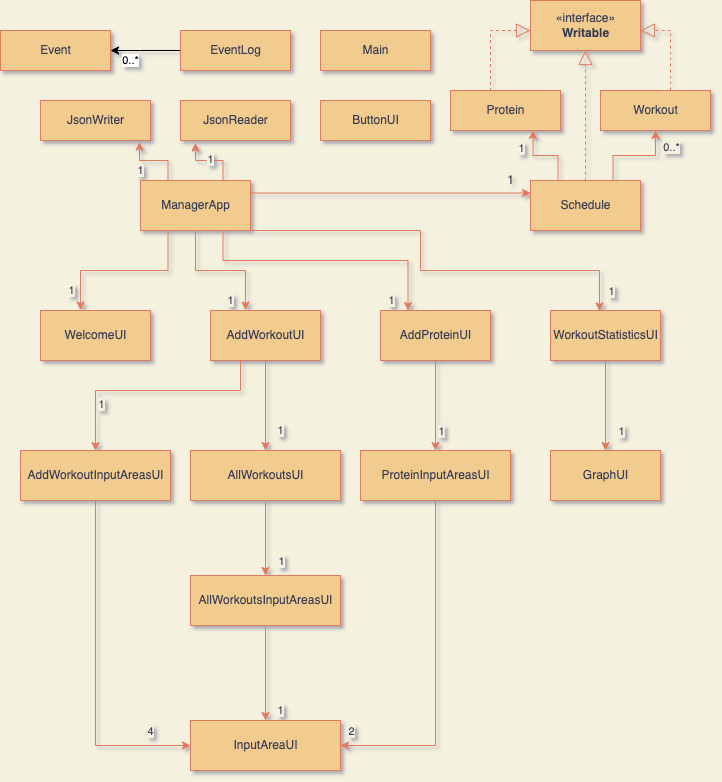

The diagram above was exported from draw.io. Its source (the exported page's mxGraphModel, read from the mxfile embedded in the PNG):
<mxGraphModel dx="2114" dy="614" grid="1" gridSize="10" guides="1" tooltips="1" connect="1" arrows="1" fold="1" page="1" pageScale="1" pageWidth="827" pageHeight="1169" background="#F4F1DE" math="0" shadow="1">
  <root>
    <mxCell id="0" />
    <mxCell id="1" parent="0" />
    <mxCell id="1f_zp1s9ceZMwk-CuHIr-5" value="Event" style="html=1;fillColor=#F2CC8F;strokeColor=#E07A5F;fontColor=#393C56;" parent="1" vertex="1">
      <mxGeometry x="-840" y="40" width="110" height="40" as="geometry" />
    </mxCell>
    <mxCell id="pOoZxaCaP1-4KLI_eVit-1" value="0..*" style="edgeStyle=orthogonalEdgeStyle;rounded=0;orthogonalLoop=1;jettySize=auto;html=1;exitX=0;exitY=0.5;exitDx=0;exitDy=0;entryX=1;entryY=0.5;entryDx=0;entryDy=0;" parent="1" source="1f_zp1s9ceZMwk-CuHIr-6" target="1f_zp1s9ceZMwk-CuHIr-5" edge="1">
      <mxGeometry x="0.4286" y="10" relative="1" as="geometry">
        <Array as="points">
          <mxPoint x="-700" y="60" />
          <mxPoint x="-700" y="60" />
        </Array>
        <mxPoint as="offset" />
      </mxGeometry>
    </mxCell>
    <mxCell id="1f_zp1s9ceZMwk-CuHIr-6" value="EventLog" style="html=1;fillColor=#F2CC8F;strokeColor=#E07A5F;fontColor=#393C56;" parent="1" vertex="1">
      <mxGeometry x="-660" y="40" width="110" height="40" as="geometry" />
    </mxCell>
    <mxCell id="1f_zp1s9ceZMwk-CuHIr-7" value="«interface»&lt;br&gt;&lt;b&gt;Writable&lt;/b&gt;" style="html=1;fillColor=#F2CC8F;strokeColor=#E07A5F;fontColor=#393C56;" parent="1" vertex="1">
      <mxGeometry x="-310" y="10" width="110" height="50" as="geometry" />
    </mxCell>
    <mxCell id="1f_zp1s9ceZMwk-CuHIr-8" value="Protein" style="html=1;fillColor=#F2CC8F;strokeColor=#E07A5F;fontColor=#393C56;" parent="1" vertex="1">
      <mxGeometry x="-390" y="100" width="110" height="40" as="geometry" />
    </mxCell>
    <mxCell id="1f_zp1s9ceZMwk-CuHIr-9" value="" style="endArrow=block;dashed=1;endFill=0;endSize=12;html=1;rounded=0;entryX=0;entryY=0.6;entryDx=0;entryDy=0;exitX=0.364;exitY=0.013;exitDx=0;exitDy=0;exitPerimeter=0;entryPerimeter=0;labelBackgroundColor=#F4F1DE;strokeColor=#E07A5F;fontColor=#393C56;" parent="1" source="1f_zp1s9ceZMwk-CuHIr-8" target="1f_zp1s9ceZMwk-CuHIr-7" edge="1">
      <mxGeometry width="160" relative="1" as="geometry">
        <mxPoint x="-350" y="90" as="sourcePoint" />
        <mxPoint x="-320" y="40" as="targetPoint" />
        <Array as="points">
          <mxPoint x="-350" y="40" />
        </Array>
      </mxGeometry>
    </mxCell>
    <mxCell id="1f_zp1s9ceZMwk-CuHIr-11" value="Workout" style="html=1;fillColor=#F2CC8F;strokeColor=#E07A5F;fontColor=#393C56;" parent="1" vertex="1">
      <mxGeometry x="-240" y="100" width="110" height="40" as="geometry" />
    </mxCell>
    <mxCell id="1f_zp1s9ceZMwk-CuHIr-13" value="" style="endArrow=block;dashed=1;endFill=0;endSize=12;html=1;rounded=0;labelBackgroundColor=#F4F1DE;strokeColor=#E07A5F;fontColor=#393C56;" parent="1" edge="1">
      <mxGeometry width="160" relative="1" as="geometry">
        <mxPoint x="-170" y="100" as="sourcePoint" />
        <mxPoint x="-200" y="40" as="targetPoint" />
        <Array as="points">
          <mxPoint x="-170" y="40" />
        </Array>
      </mxGeometry>
    </mxCell>
    <mxCell id="1f_zp1s9ceZMwk-CuHIr-27" style="edgeStyle=orthogonalEdgeStyle;rounded=0;orthogonalLoop=1;jettySize=auto;html=1;exitX=0.25;exitY=0;exitDx=0;exitDy=0;entryX=0.75;entryY=1;entryDx=0;entryDy=0;labelBackgroundColor=#F4F1DE;strokeColor=#E07A5F;fontColor=#393C56;" parent="1" source="1f_zp1s9ceZMwk-CuHIr-14" target="1f_zp1s9ceZMwk-CuHIr-8" edge="1">
      <mxGeometry relative="1" as="geometry" />
    </mxCell>
    <mxCell id="1f_zp1s9ceZMwk-CuHIr-28" value="1" style="edgeLabel;html=1;align=center;verticalAlign=middle;resizable=0;points=[];labelBackgroundColor=#F4F1DE;fontColor=#393C56;" parent="1f_zp1s9ceZMwk-CuHIr-27" vertex="1" connectable="0">
      <mxGeometry x="0.56" y="1" relative="1" as="geometry">
        <mxPoint x="-11" y="1" as="offset" />
      </mxGeometry>
    </mxCell>
    <mxCell id="1f_zp1s9ceZMwk-CuHIr-29" style="edgeStyle=orthogonalEdgeStyle;rounded=0;orthogonalLoop=1;jettySize=auto;html=1;exitX=0.75;exitY=0;exitDx=0;exitDy=0;labelBackgroundColor=#F4F1DE;strokeColor=#E07A5F;fontColor=#393C56;" parent="1" source="1f_zp1s9ceZMwk-CuHIr-14" target="1f_zp1s9ceZMwk-CuHIr-11" edge="1">
      <mxGeometry relative="1" as="geometry" />
    </mxCell>
    <mxCell id="1f_zp1s9ceZMwk-CuHIr-30" value="0..*" style="edgeLabel;html=1;align=center;verticalAlign=middle;resizable=0;points=[];labelBackgroundColor=#F4F1DE;fontColor=#393C56;" parent="1f_zp1s9ceZMwk-CuHIr-29" vertex="1" connectable="0">
      <mxGeometry x="0.6432" y="-1" relative="1" as="geometry">
        <mxPoint x="14" as="offset" />
      </mxGeometry>
    </mxCell>
    <mxCell id="1f_zp1s9ceZMwk-CuHIr-14" value="Schedule" style="html=1;fillColor=#F2CC8F;strokeColor=#E07A5F;fontColor=#393C56;" parent="1" vertex="1">
      <mxGeometry x="-310" y="190" width="110" height="50" as="geometry" />
    </mxCell>
    <mxCell id="1f_zp1s9ceZMwk-CuHIr-15" value="" style="endArrow=block;dashed=1;endFill=0;endSize=12;html=1;rounded=0;exitX=0.5;exitY=0;exitDx=0;exitDy=0;entryX=0.5;entryY=1;entryDx=0;entryDy=0;labelBackgroundColor=#F4F1DE;strokeColor=#E07A5F;fontColor=#393C56;" parent="1" source="1f_zp1s9ceZMwk-CuHIr-14" target="1f_zp1s9ceZMwk-CuHIr-7" edge="1">
      <mxGeometry width="160" relative="1" as="geometry">
        <mxPoint x="-420" y="310" as="sourcePoint" />
        <mxPoint x="-260" y="310" as="targetPoint" />
      </mxGeometry>
    </mxCell>
    <mxCell id="1f_zp1s9ceZMwk-CuHIr-16" value="JsonWriter" style="html=1;fillColor=#F2CC8F;strokeColor=#E07A5F;fontColor=#393C56;" parent="1" vertex="1">
      <mxGeometry x="-800" y="110" width="110" height="40" as="geometry" />
    </mxCell>
    <mxCell id="1f_zp1s9ceZMwk-CuHIr-17" value="JsonReader" style="html=1;fillColor=#F2CC8F;strokeColor=#E07A5F;fontColor=#393C56;" parent="1" vertex="1">
      <mxGeometry x="-660" y="110" width="110" height="40" as="geometry" />
    </mxCell>
    <mxCell id="1f_zp1s9ceZMwk-CuHIr-18" style="edgeStyle=orthogonalEdgeStyle;rounded=0;orthogonalLoop=1;jettySize=auto;html=1;exitX=0.5;exitY=1;exitDx=0;exitDy=0;labelBackgroundColor=#F4F1DE;strokeColor=#E07A5F;fontColor=#393C56;" parent="1" source="1f_zp1s9ceZMwk-CuHIr-16" target="1f_zp1s9ceZMwk-CuHIr-16" edge="1">
      <mxGeometry relative="1" as="geometry" />
    </mxCell>
    <mxCell id="1f_zp1s9ceZMwk-CuHIr-20" style="edgeStyle=orthogonalEdgeStyle;rounded=0;orthogonalLoop=1;jettySize=auto;html=1;exitX=0.5;exitY=1;exitDx=0;exitDy=0;labelBackgroundColor=#F4F1DE;strokeColor=#E07A5F;fontColor=#393C56;" parent="1" source="1f_zp1s9ceZMwk-CuHIr-17" target="1f_zp1s9ceZMwk-CuHIr-17" edge="1">
      <mxGeometry relative="1" as="geometry" />
    </mxCell>
    <mxCell id="1f_zp1s9ceZMwk-CuHIr-22" value="1" style="edgeStyle=orthogonalEdgeStyle;rounded=0;orthogonalLoop=1;jettySize=auto;html=1;exitX=0.25;exitY=0;exitDx=0;exitDy=0;entryX=0.9;entryY=1.038;entryDx=0;entryDy=0;entryPerimeter=0;labelBackgroundColor=#F4F1DE;strokeColor=#E07A5F;fontColor=#393C56;" parent="1" source="1f_zp1s9ceZMwk-CuHIr-21" target="1f_zp1s9ceZMwk-CuHIr-16" edge="1">
      <mxGeometry x="0.4343" y="9" relative="1" as="geometry">
        <mxPoint y="1" as="offset" />
      </mxGeometry>
    </mxCell>
    <mxCell id="1f_zp1s9ceZMwk-CuHIr-23" style="edgeStyle=orthogonalEdgeStyle;rounded=0;orthogonalLoop=1;jettySize=auto;html=1;exitX=0.75;exitY=0;exitDx=0;exitDy=0;entryX=0.136;entryY=1.063;entryDx=0;entryDy=0;entryPerimeter=0;labelBackgroundColor=#F4F1DE;strokeColor=#E07A5F;fontColor=#393C56;" parent="1" source="1f_zp1s9ceZMwk-CuHIr-21" target="1f_zp1s9ceZMwk-CuHIr-17" edge="1">
      <mxGeometry relative="1" as="geometry" />
    </mxCell>
    <mxCell id="1f_zp1s9ceZMwk-CuHIr-24" value="1" style="edgeLabel;html=1;align=center;verticalAlign=middle;resizable=0;points=[];labelBackgroundColor=#F4F1DE;fontColor=#393C56;" parent="1f_zp1s9ceZMwk-CuHIr-23" vertex="1" connectable="0">
      <mxGeometry x="0.5007" relative="1" as="geometry">
        <mxPoint x="15" as="offset" />
      </mxGeometry>
    </mxCell>
    <mxCell id="1f_zp1s9ceZMwk-CuHIr-25" style="edgeStyle=orthogonalEdgeStyle;rounded=0;orthogonalLoop=1;jettySize=auto;html=1;exitX=1;exitY=0.25;exitDx=0;exitDy=0;entryX=0;entryY=0.25;entryDx=0;entryDy=0;labelBackgroundColor=#F4F1DE;strokeColor=#E07A5F;fontColor=#393C56;" parent="1" source="1f_zp1s9ceZMwk-CuHIr-21" target="1f_zp1s9ceZMwk-CuHIr-14" edge="1">
      <mxGeometry relative="1" as="geometry" />
    </mxCell>
    <mxCell id="1f_zp1s9ceZMwk-CuHIr-47" style="edgeStyle=orthogonalEdgeStyle;rounded=0;orthogonalLoop=1;jettySize=auto;html=1;exitX=0.25;exitY=1;exitDx=0;exitDy=0;entryX=0.364;entryY=-0.01;entryDx=0;entryDy=0;entryPerimeter=0;labelBackgroundColor=#F4F1DE;strokeColor=#E07A5F;fontColor=#393C56;" parent="1" source="1f_zp1s9ceZMwk-CuHIr-21" target="1f_zp1s9ceZMwk-CuHIr-31" edge="1">
      <mxGeometry relative="1" as="geometry" />
    </mxCell>
    <mxCell id="1f_zp1s9ceZMwk-CuHIr-55" value="1" style="edgeLabel;html=1;align=center;verticalAlign=middle;resizable=0;points=[];labelBackgroundColor=#F4F1DE;fontColor=#393C56;" parent="1f_zp1s9ceZMwk-CuHIr-47" vertex="1" connectable="0">
      <mxGeometry x="0.7605" y="-1" relative="1" as="geometry">
        <mxPoint x="-9" as="offset" />
      </mxGeometry>
    </mxCell>
    <mxCell id="1f_zp1s9ceZMwk-CuHIr-48" value="1" style="edgeStyle=orthogonalEdgeStyle;rounded=0;orthogonalLoop=1;jettySize=auto;html=1;exitX=0.5;exitY=1;exitDx=0;exitDy=0;entryX=0.318;entryY=-0.01;entryDx=0;entryDy=0;entryPerimeter=0;labelBackgroundColor=#F4F1DE;strokeColor=#E07A5F;fontColor=#393C56;" parent="1" source="1f_zp1s9ceZMwk-CuHIr-21" target="1f_zp1s9ceZMwk-CuHIr-32" edge="1">
      <mxGeometry x="0.8534" y="-15" relative="1" as="geometry">
        <Array as="points">
          <mxPoint x="-645" y="280" />
          <mxPoint x="-595" y="280" />
        </Array>
        <mxPoint as="offset" />
      </mxGeometry>
    </mxCell>
    <mxCell id="1f_zp1s9ceZMwk-CuHIr-49" value="1" style="edgeStyle=orthogonalEdgeStyle;rounded=0;orthogonalLoop=1;jettySize=auto;html=1;exitX=0.75;exitY=1;exitDx=0;exitDy=0;entryX=0.25;entryY=0;entryDx=0;entryDy=0;labelBackgroundColor=#F4F1DE;strokeColor=#E07A5F;fontColor=#393C56;" parent="1" source="1f_zp1s9ceZMwk-CuHIr-21" target="1f_zp1s9ceZMwk-CuHIr-33" edge="1">
      <mxGeometry x="0.9245" y="-17" relative="1" as="geometry">
        <Array as="points">
          <mxPoint x="-617" y="270" />
          <mxPoint x="-432" y="270" />
        </Array>
        <mxPoint as="offset" />
      </mxGeometry>
    </mxCell>
    <mxCell id="1f_zp1s9ceZMwk-CuHIr-50" style="edgeStyle=orthogonalEdgeStyle;rounded=0;orthogonalLoop=1;jettySize=auto;html=1;exitX=1;exitY=1;exitDx=0;exitDy=0;entryX=0.445;entryY=0.01;entryDx=0;entryDy=0;entryPerimeter=0;labelBackgroundColor=#F4F1DE;strokeColor=#E07A5F;fontColor=#393C56;" parent="1" source="1f_zp1s9ceZMwk-CuHIr-21" target="1f_zp1s9ceZMwk-CuHIr-34" edge="1">
      <mxGeometry relative="1" as="geometry">
        <mxPoint x="-240" y="290" as="targetPoint" />
        <Array as="points">
          <mxPoint x="-420" y="240" />
          <mxPoint x="-420" y="280" />
          <mxPoint x="-241" y="280" />
        </Array>
      </mxGeometry>
    </mxCell>
    <mxCell id="1f_zp1s9ceZMwk-CuHIr-56" value="1" style="edgeLabel;html=1;align=center;verticalAlign=middle;resizable=0;points=[];labelBackgroundColor=#F4F1DE;fontColor=#393C56;" parent="1f_zp1s9ceZMwk-CuHIr-50" vertex="1" connectable="0">
      <mxGeometry x="0.7416" relative="1" as="geometry">
        <mxPoint x="26" y="20" as="offset" />
      </mxGeometry>
    </mxCell>
    <mxCell id="1f_zp1s9ceZMwk-CuHIr-21" value="ManagerApp" style="html=1;fillColor=#F2CC8F;strokeColor=#E07A5F;fontColor=#393C56;" parent="1" vertex="1">
      <mxGeometry x="-700" y="190" width="110" height="50" as="geometry" />
    </mxCell>
    <mxCell id="1f_zp1s9ceZMwk-CuHIr-26" value="1" style="text;html=1;align=center;verticalAlign=middle;resizable=0;points=[];autosize=1;strokeColor=none;fillColor=none;fontColor=#393C56;" parent="1" vertex="1">
      <mxGeometry x="-340" y="180" width="20" height="20" as="geometry" />
    </mxCell>
    <mxCell id="1f_zp1s9ceZMwk-CuHIr-31" value="WelcomeUI" style="html=1;fillColor=#F2CC8F;strokeColor=#E07A5F;fontColor=#393C56;" parent="1" vertex="1">
      <mxGeometry x="-800" y="320" width="110" height="50" as="geometry" />
    </mxCell>
    <mxCell id="1f_zp1s9ceZMwk-CuHIr-38" value="" style="edgeStyle=orthogonalEdgeStyle;rounded=0;orthogonalLoop=1;jettySize=auto;html=1;exitX=0.25;exitY=1;exitDx=0;exitDy=0;labelBackgroundColor=#F4F1DE;strokeColor=#E07A5F;fontColor=#393C56;" parent="1" source="1f_zp1s9ceZMwk-CuHIr-32" target="1f_zp1s9ceZMwk-CuHIr-37" edge="1">
      <mxGeometry relative="1" as="geometry">
        <Array as="points">
          <mxPoint x="-600" y="370" />
          <mxPoint x="-600" y="400" />
          <mxPoint x="-745" y="400" />
        </Array>
      </mxGeometry>
    </mxCell>
    <mxCell id="1f_zp1s9ceZMwk-CuHIr-39" value="1" style="edgeLabel;html=1;align=center;verticalAlign=middle;resizable=0;points=[];labelBackgroundColor=#F4F1DE;fontColor=#393C56;" parent="1f_zp1s9ceZMwk-CuHIr-38" vertex="1" connectable="0">
      <mxGeometry x="0.6125" y="2" relative="1" as="geometry">
        <mxPoint x="3" as="offset" />
      </mxGeometry>
    </mxCell>
    <mxCell id="1f_zp1s9ceZMwk-CuHIr-42" value="1" style="edgeStyle=orthogonalEdgeStyle;rounded=0;orthogonalLoop=1;jettySize=auto;html=1;labelBackgroundColor=#F4F1DE;strokeColor=#E07A5F;fontColor=#393C56;" parent="1" source="1f_zp1s9ceZMwk-CuHIr-32" target="1f_zp1s9ceZMwk-CuHIr-41" edge="1">
      <mxGeometry x="0.5556" y="15" relative="1" as="geometry">
        <Array as="points">
          <mxPoint x="-575" y="440" />
          <mxPoint x="-575" y="440" />
        </Array>
        <mxPoint as="offset" />
      </mxGeometry>
    </mxCell>
    <mxCell id="1f_zp1s9ceZMwk-CuHIr-32" value="AddWorkoutUI" style="html=1;fillColor=#F2CC8F;strokeColor=#E07A5F;fontColor=#393C56;" parent="1" vertex="1">
      <mxGeometry x="-630" y="320" width="110" height="50" as="geometry" />
    </mxCell>
    <mxCell id="1f_zp1s9ceZMwk-CuHIr-44" value="" style="edgeStyle=orthogonalEdgeStyle;rounded=0;orthogonalLoop=1;jettySize=auto;html=1;labelBackgroundColor=#F4F1DE;strokeColor=#E07A5F;fontColor=#393C56;" parent="1" source="1f_zp1s9ceZMwk-CuHIr-33" target="1f_zp1s9ceZMwk-CuHIr-43" edge="1">
      <mxGeometry relative="1" as="geometry" />
    </mxCell>
    <mxCell id="1f_zp1s9ceZMwk-CuHIr-58" value="1" style="edgeLabel;html=1;align=center;verticalAlign=middle;resizable=0;points=[];labelBackgroundColor=#F4F1DE;fontColor=#393C56;" parent="1f_zp1s9ceZMwk-CuHIr-44" vertex="1" connectable="0">
      <mxGeometry x="0.0778" y="2" relative="1" as="geometry">
        <mxPoint x="3" y="21" as="offset" />
      </mxGeometry>
    </mxCell>
    <mxCell id="1f_zp1s9ceZMwk-CuHIr-33" value="AddProteinUI" style="html=1;fillColor=#F2CC8F;strokeColor=#E07A5F;fontColor=#393C56;" parent="1" vertex="1">
      <mxGeometry x="-460" y="320" width="110" height="50" as="geometry" />
    </mxCell>
    <mxCell id="1f_zp1s9ceZMwk-CuHIr-46" value="" style="edgeStyle=orthogonalEdgeStyle;rounded=0;orthogonalLoop=1;jettySize=auto;html=1;labelBackgroundColor=#F4F1DE;strokeColor=#E07A5F;fontColor=#393C56;" parent="1" source="1f_zp1s9ceZMwk-CuHIr-34" target="1f_zp1s9ceZMwk-CuHIr-45" edge="1">
      <mxGeometry relative="1" as="geometry" />
    </mxCell>
    <mxCell id="1f_zp1s9ceZMwk-CuHIr-57" value="1" style="edgeLabel;html=1;align=center;verticalAlign=middle;resizable=0;points=[];labelBackgroundColor=#F4F1DE;fontColor=#393C56;" parent="1f_zp1s9ceZMwk-CuHIr-46" vertex="1" connectable="0">
      <mxGeometry x="-0.1444" y="1" relative="1" as="geometry">
        <mxPoint x="14" y="31" as="offset" />
      </mxGeometry>
    </mxCell>
    <mxCell id="1f_zp1s9ceZMwk-CuHIr-34" value="WorkoutStatisticsUI" style="html=1;fillColor=#F2CC8F;strokeColor=#E07A5F;fontColor=#393C56;" parent="1" vertex="1">
      <mxGeometry x="-290" y="320" width="110" height="50" as="geometry" />
    </mxCell>
    <mxCell id="1f_zp1s9ceZMwk-CuHIr-52" style="edgeStyle=orthogonalEdgeStyle;rounded=0;orthogonalLoop=1;jettySize=auto;html=1;exitX=0.5;exitY=1;exitDx=0;exitDy=0;entryX=0;entryY=0.5;entryDx=0;entryDy=0;labelBackgroundColor=#F4F1DE;strokeColor=#E07A5F;fontColor=#393C56;" parent="1" source="1f_zp1s9ceZMwk-CuHIr-37" target="1f_zp1s9ceZMwk-CuHIr-51" edge="1">
      <mxGeometry relative="1" as="geometry" />
    </mxCell>
    <mxCell id="1f_zp1s9ceZMwk-CuHIr-59" value="4" style="edgeLabel;html=1;align=center;verticalAlign=middle;resizable=0;points=[];labelBackgroundColor=#F4F1DE;fontColor=#393C56;" parent="1f_zp1s9ceZMwk-CuHIr-52" vertex="1" connectable="0">
      <mxGeometry x="0.6174" y="3" relative="1" as="geometry">
        <mxPoint x="24" y="-12" as="offset" />
      </mxGeometry>
    </mxCell>
    <mxCell id="1f_zp1s9ceZMwk-CuHIr-37" value="AddWorkoutInputAreasUI" style="html=1;fillColor=#F2CC8F;strokeColor=#E07A5F;fontColor=#393C56;" parent="1" vertex="1">
      <mxGeometry x="-820" y="460" width="150" height="50" as="geometry" />
    </mxCell>
    <mxCell id="1f_zp1s9ceZMwk-CuHIr-61" style="edgeStyle=orthogonalEdgeStyle;rounded=0;orthogonalLoop=1;jettySize=auto;html=1;exitX=0.5;exitY=1;exitDx=0;exitDy=0;entryX=0.5;entryY=0;entryDx=0;entryDy=0;labelBackgroundColor=#F4F1DE;strokeColor=#E07A5F;fontColor=#393C56;" parent="1" source="1f_zp1s9ceZMwk-CuHIr-41" target="1f_zp1s9ceZMwk-CuHIr-60" edge="1">
      <mxGeometry relative="1" as="geometry" />
    </mxCell>
    <mxCell id="1f_zp1s9ceZMwk-CuHIr-63" value="1" style="edgeLabel;html=1;align=center;verticalAlign=middle;resizable=0;points=[];labelBackgroundColor=#F4F1DE;fontColor=#393C56;" parent="1f_zp1s9ceZMwk-CuHIr-61" vertex="1" connectable="0">
      <mxGeometry x="0.5333" relative="1" as="geometry">
        <mxPoint x="15" y="3" as="offset" />
      </mxGeometry>
    </mxCell>
    <mxCell id="1f_zp1s9ceZMwk-CuHIr-41" value="AllWorkoutsUI" style="html=1;fillColor=#F2CC8F;strokeColor=#E07A5F;fontColor=#393C56;" parent="1" vertex="1">
      <mxGeometry x="-650" y="460" width="150" height="50" as="geometry" />
    </mxCell>
    <mxCell id="1f_zp1s9ceZMwk-CuHIr-54" style="edgeStyle=orthogonalEdgeStyle;rounded=0;orthogonalLoop=1;jettySize=auto;html=1;exitX=0.5;exitY=1;exitDx=0;exitDy=0;entryX=1;entryY=0.5;entryDx=0;entryDy=0;labelBackgroundColor=#F4F1DE;strokeColor=#E07A5F;fontColor=#393C56;" parent="1" source="1f_zp1s9ceZMwk-CuHIr-43" target="1f_zp1s9ceZMwk-CuHIr-51" edge="1">
      <mxGeometry relative="1" as="geometry" />
    </mxCell>
    <mxCell id="1f_zp1s9ceZMwk-CuHIr-64" value="2" style="edgeLabel;html=1;align=center;verticalAlign=middle;resizable=0;points=[];labelBackgroundColor=#F4F1DE;fontColor=#393C56;" parent="1f_zp1s9ceZMwk-CuHIr-54" vertex="1" connectable="0">
      <mxGeometry x="0.7294" y="2" relative="1" as="geometry">
        <mxPoint x="-36" y="-17" as="offset" />
      </mxGeometry>
    </mxCell>
    <mxCell id="1f_zp1s9ceZMwk-CuHIr-43" value="ProteinInputAreasUI" style="html=1;fillColor=#F2CC8F;strokeColor=#E07A5F;fontColor=#393C56;" parent="1" vertex="1">
      <mxGeometry x="-480" y="460" width="150" height="50" as="geometry" />
    </mxCell>
    <mxCell id="1f_zp1s9ceZMwk-CuHIr-45" value="GraphUI" style="html=1;fillColor=#F2CC8F;strokeColor=#E07A5F;fontColor=#393C56;" parent="1" vertex="1">
      <mxGeometry x="-290" y="460" width="110" height="50" as="geometry" />
    </mxCell>
    <mxCell id="1f_zp1s9ceZMwk-CuHIr-51" value="InputAreaUI" style="html=1;fillColor=#F2CC8F;strokeColor=#E07A5F;fontColor=#393C56;" parent="1" vertex="1">
      <mxGeometry x="-650" y="730" width="150" height="50" as="geometry" />
    </mxCell>
    <mxCell id="1f_zp1s9ceZMwk-CuHIr-62" value="1" style="edgeStyle=orthogonalEdgeStyle;rounded=0;orthogonalLoop=1;jettySize=auto;html=1;exitX=0.5;exitY=1;exitDx=0;exitDy=0;entryX=0.5;entryY=0;entryDx=0;entryDy=0;labelBackgroundColor=#F4F1DE;strokeColor=#E07A5F;fontColor=#393C56;" parent="1" source="1f_zp1s9ceZMwk-CuHIr-60" target="1f_zp1s9ceZMwk-CuHIr-51" edge="1">
      <mxGeometry x="0.7895" y="15" relative="1" as="geometry">
        <Array as="points">
          <mxPoint x="-575" y="700" />
          <mxPoint x="-575" y="700" />
        </Array>
        <mxPoint as="offset" />
      </mxGeometry>
    </mxCell>
    <mxCell id="1f_zp1s9ceZMwk-CuHIr-60" value="AllWorkoutsInputAreasUI" style="html=1;fillColor=#F2CC8F;strokeColor=#E07A5F;fontColor=#393C56;" parent="1" vertex="1">
      <mxGeometry x="-650" y="585" width="150" height="50" as="geometry" />
    </mxCell>
    <mxCell id="0vnvkvTV5RrlSbfwRzLO-2" value="Main" style="html=1;fillColor=#F2CC8F;strokeColor=#E07A5F;fontColor=#393C56;" parent="1" vertex="1">
      <mxGeometry x="-520" y="40" width="110" height="40" as="geometry" />
    </mxCell>
    <mxCell id="0vnvkvTV5RrlSbfwRzLO-4" value="ButtonUI" style="html=1;rounded=0;sketch=0;fontColor=#393C56;strokeColor=#E07A5F;fillColor=#F2CC8F;" parent="1" vertex="1">
      <mxGeometry x="-520" y="110" width="110" height="40" as="geometry" />
    </mxCell>
  </root>
</mxGraphModel>